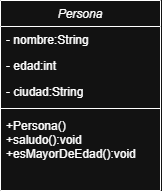

The diagram above was exported from draw.io. Its source (the exported page's mxGraphModel, read from the mxfile embedded in the PNG):
<mxGraphModel dx="607" dy="345" grid="1" gridSize="10" guides="1" tooltips="1" connect="1" arrows="1" fold="1" page="1" pageScale="1" pageWidth="827" pageHeight="1169" math="0" shadow="0">
  <root>
    <mxCell id="WIyWlLk6GJQsqaUBKTNV-0" />
    <mxCell id="WIyWlLk6GJQsqaUBKTNV-1" parent="WIyWlLk6GJQsqaUBKTNV-0" />
    <mxCell id="zkfFHV4jXpPFQw0GAbJ--0" value="Persona&#10;" style="swimlane;fontStyle=2;align=center;verticalAlign=top;childLayout=stackLayout;horizontal=1;startSize=26;horizontalStack=0;resizeParent=1;resizeLast=0;collapsible=1;marginBottom=0;rounded=0;shadow=0;strokeWidth=1;swimlaneFillColor=default;" parent="WIyWlLk6GJQsqaUBKTNV-1" vertex="1">
      <mxGeometry x="220" y="120" width="160" height="190" as="geometry">
        <mxRectangle x="230" y="140" width="160" height="26" as="alternateBounds" />
      </mxGeometry>
    </mxCell>
    <mxCell id="zkfFHV4jXpPFQw0GAbJ--1" value="- nombre:String" style="text;align=left;verticalAlign=top;spacingLeft=4;spacingRight=4;overflow=hidden;rotatable=0;points=[[0,0.5],[1,0.5]];portConstraint=eastwest;swimlaneFillColor=default;" parent="zkfFHV4jXpPFQw0GAbJ--0" vertex="1">
      <mxGeometry y="26" width="160" height="26" as="geometry" />
    </mxCell>
    <mxCell id="zkfFHV4jXpPFQw0GAbJ--2" value="- edad:int" style="text;align=left;verticalAlign=top;spacingLeft=4;spacingRight=4;overflow=hidden;rotatable=0;points=[[0,0.5],[1,0.5]];portConstraint=eastwest;rounded=0;shadow=0;html=0;swimlaneFillColor=default;" parent="zkfFHV4jXpPFQw0GAbJ--0" vertex="1">
      <mxGeometry y="52" width="160" height="26" as="geometry" />
    </mxCell>
    <mxCell id="zkfFHV4jXpPFQw0GAbJ--3" value="- ciudad:String" style="text;align=left;verticalAlign=top;spacingLeft=4;spacingRight=4;overflow=hidden;rotatable=0;points=[[0,0.5],[1,0.5]];portConstraint=eastwest;rounded=0;shadow=0;html=0;swimlaneFillColor=default;" parent="zkfFHV4jXpPFQw0GAbJ--0" vertex="1">
      <mxGeometry y="78" width="160" height="26" as="geometry" />
    </mxCell>
    <mxCell id="zkfFHV4jXpPFQw0GAbJ--4" value="" style="line;html=1;strokeWidth=1;align=left;verticalAlign=middle;spacingTop=-1;spacingLeft=3;spacingRight=3;rotatable=0;labelPosition=right;points=[];portConstraint=eastwest;swimlaneFillColor=default;" parent="zkfFHV4jXpPFQw0GAbJ--0" vertex="1">
      <mxGeometry y="104" width="160" height="8" as="geometry" />
    </mxCell>
    <mxCell id="zkfFHV4jXpPFQw0GAbJ--5" value="+Persona()&#10;+saludo():void&#10;+esMayorDeEdad():void" style="text;align=left;verticalAlign=top;spacingLeft=4;spacingRight=4;overflow=hidden;rotatable=0;points=[[0,0.5],[1,0.5]];portConstraint=eastwest;swimlaneFillColor=default;" parent="zkfFHV4jXpPFQw0GAbJ--0" vertex="1">
      <mxGeometry y="112" width="160" height="58" as="geometry" />
    </mxCell>
  </root>
</mxGraphModel>